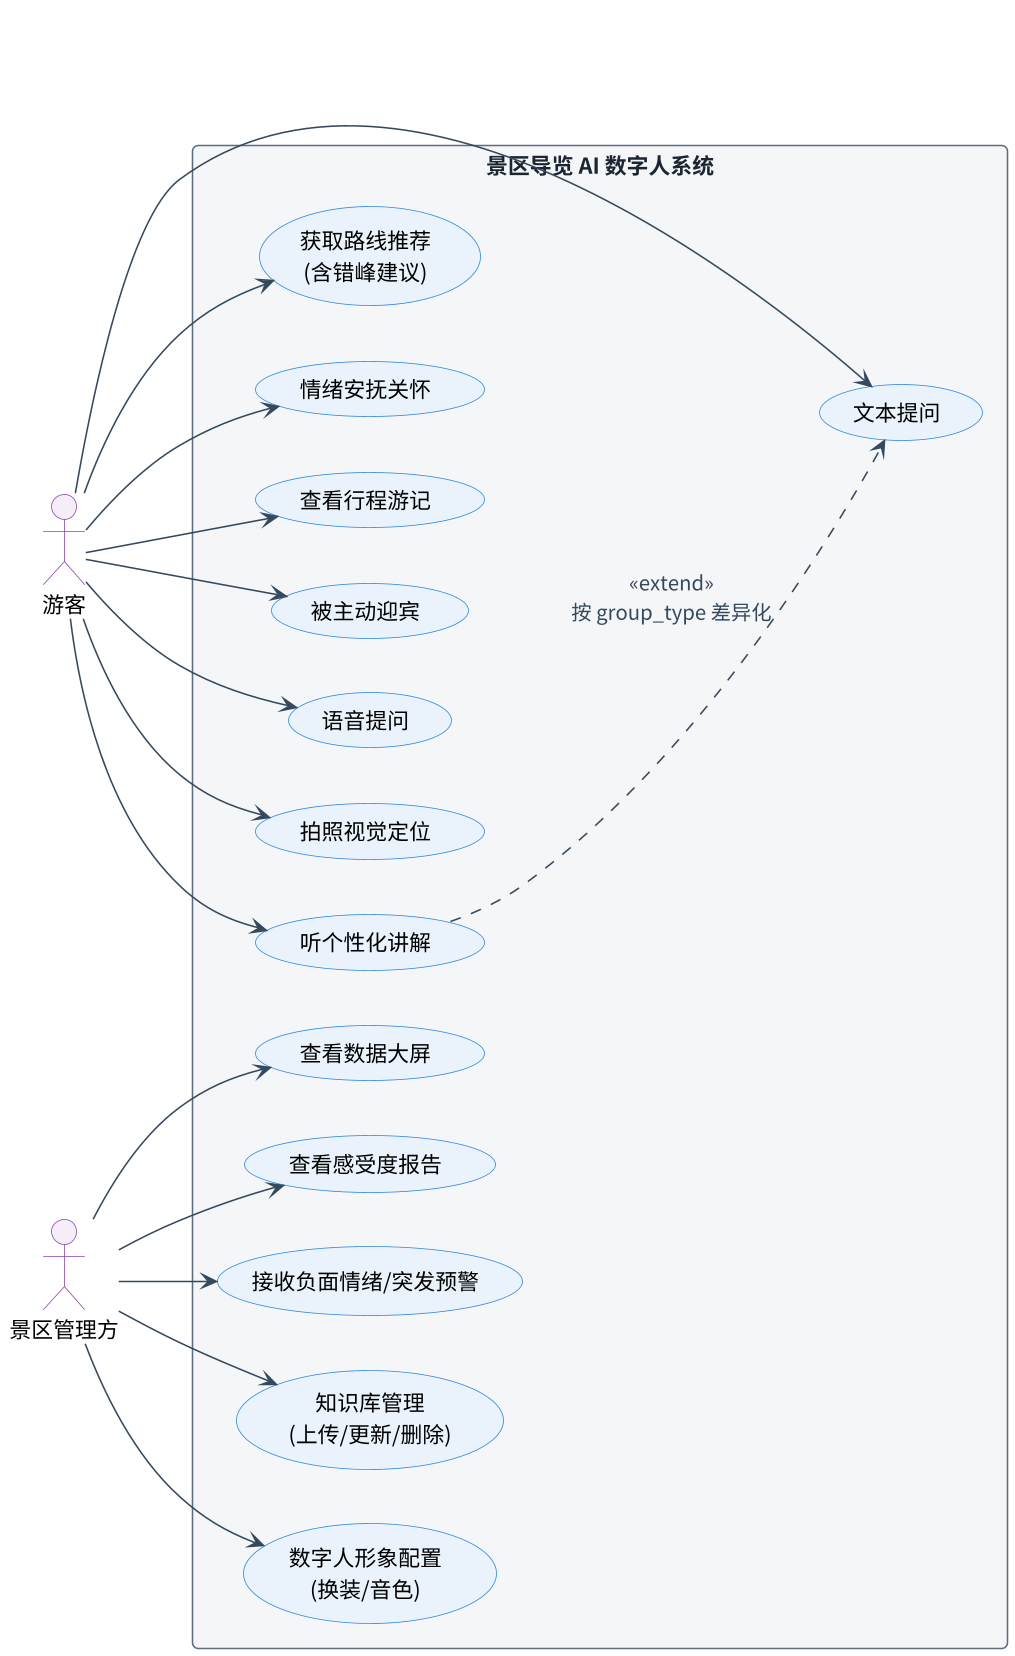

The diagram above was rendered by PlantUML. Its source (embedded in the PNG):
@startuml 07_用例图
!include _style.puml
left to right direction

actor "游客" as T
actor "景区管理方" as M

rectangle "景区导览 AI 数字人系统" {
  usecase "文本提问" as U1
  usecase "语音提问" as U2
  usecase "拍照视觉定位" as U3
  usecase "听个性化讲解" as U4
  usecase "获取路线推荐\n(含错峰建议)" as U5
  usecase "情绪安抚关怀" as U6
  usecase "查看行程游记" as U7
  usecase "被主动迎宾" as U8

  usecase "知识库管理\n(上传/更新/删除)" as A1
  usecase "数字人形象配置\n(换装/音色)" as A2
  usecase "查看数据大屏" as A3
  usecase "查看感受度报告" as A4
  usecase "接收负面情绪/突发预警" as A5
}

T --> U1
T --> U2
T --> U3
T --> U4
T --> U5
T --> U6
T --> U7
T --> U8

M --> A1
M --> A2
M --> A3
M --> A4
M --> A5

U4 ..> U1 : <<extend>>\n按 group_type 差异化
@enduml